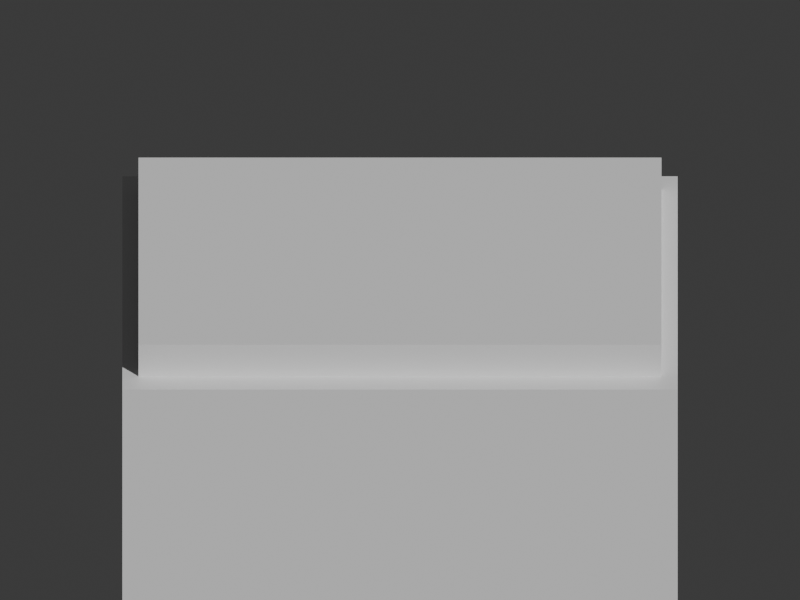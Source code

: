 # Source: woodwork_kotatsu.blend  (saved by Blender 5.2.45; exported with 4.5.12 LTS)
import bpy
from mathutils import Matrix  # noqa: F401  (used for matrix-valued properties, if any)

bpy.ops.wm.read_factory_settings(use_empty=True)
scene = bpy.context.scene
scene.name = 'Scene'

# ---- collections
col_collection = bpy.data.collections.new('Collection'); scene.collection.children.link(col_collection)

# ---- materials (node trees are filled in below, after node groups)
mat_wood2 = bpy.data.materials.new('wood2')
mat_wood2.diffuse_color = (0.7, 0.45, 0.22, 1.0)
mat_red = bpy.data.materials.new('red')
mat_red.diffuse_color = (0.78, 0.16, 0.13, 1.0)
mat_wood = bpy.data.materials.new('wood')
mat_wood.diffuse_color = (0.49, 0.27, 0.13, 1.0)

# ---- material node trees
mat_wood2.use_nodes = True; mat_wood2.node_tree.nodes.clear()
_N = mat_wood2.node_tree.nodes; _L = mat_wood2.node_tree.links
n0 = _N.new('ShaderNodeBsdfPrincipled'); n0.name = 'Principled BSDF'; n0.location = (-200, 100)
n0.inputs[10].default_value = 0.005
n1 = _N.new('ShaderNodeOutputMaterial'); n1.name = 'Material Output'; n1.location = (200, 100)
_L.new(n0.outputs[0], n1.inputs[0])
n1.is_active_output = True
mat_red.use_nodes = True; mat_red.node_tree.nodes.clear()
_N = mat_red.node_tree.nodes; _L = mat_red.node_tree.links
n0 = _N.new('ShaderNodeBsdfPrincipled'); n0.name = 'Principled BSDF'; n0.location = (-200, 100)
n0.inputs[10].default_value = 0.005
n1 = _N.new('ShaderNodeOutputMaterial'); n1.name = 'Material Output'; n1.location = (200, 100)
_L.new(n0.outputs[0], n1.inputs[0])
n1.is_active_output = True
mat_wood.use_nodes = True; mat_wood.node_tree.nodes.clear()
_N = mat_wood.node_tree.nodes; _L = mat_wood.node_tree.links
n0 = _N.new('ShaderNodeBsdfPrincipled'); n0.name = 'Principled BSDF'; n0.location = (-200, 100)
n0.inputs[10].default_value = 0.005
n1 = _N.new('ShaderNodeOutputMaterial'); n1.name = 'Material Output'; n1.location = (200, 100)
_L.new(n0.outputs[0], n1.inputs[0])
n1.is_active_output = True

# ---- world
world_world = bpy.data.worlds.new('World'); scene.world = world_world
world_world.use_nodes = True; world_world.node_tree.nodes.clear()
_N = world_world.node_tree.nodes; _L = world_world.node_tree.links
n0 = _N.new('ShaderNodeOutputWorld'); n0.name = 'World Output'; n0.location = (200, 100)
n1 = _N.new('ShaderNodeBackground'); n1.name = 'Background'; n1.location = (-200, 100)
n1.inputs[0].default_value = (0.05088, 0.05088, 0.05088, 1.0)
_L.new(n1.outputs[0], n0.inputs[0])
n0.is_active_output = True
world_world.color = (0.05088, 0.05088, 0.05088)
world_world.sun_shadow_jitter_overblur = 0.0

# ---- cameras
cam_camera = bpy.data.cameras.new('Camera')
cam_camera.type = 'ORTHO'
cam_camera.ortho_scale = 2.45

# ---- meshes
me_cube = bpy.data.meshes.new('Cube')
me_cube.from_pydata([(-0.73, -0.57, -0.07), (-0.73, -0.57, 0.07), (-0.73, 0.57, -0.07), (-0.73, 0.57, 0.07), (0.73, -0.57, -0.07), (0.73, -0.57, 0.07), (0.73, 0.57, -0.07), (0.73, 0.57, 0.07)], [], [(0, 1, 3, 2), (2, 3, 7, 6), (6, 7, 5, 4), (4, 5, 1, 0), (2, 6, 4, 0), (7, 3, 1, 5)])
_uv = me_cube.uv_layers.new(name='UVMap')
_uv.uv.foreach_set('vector', [0.375, 0.0, 0.625, 0.0, 0.625, 0.25, 0.375, 0.25, 0.375, 0.25, 0.625, 0.25, 0.625, 0.5, 0.375, 0.5, 0.375, 0.5, 0.625, 0.5, 0.625, 0.75, 0.375, 0.75, 0.375, 0.75, 0.625, 0.75, 0.625, 1.0, 0.375, 1.0, 0.125, 0.5, 0.375, 0.5, 0.375, 0.75, 0.125, 0.75, 0.625, 0.5, 0.875, 0.5, 0.875, 0.75, 0.625, 0.75])
me_cube.materials.append(mat_wood2)
me_cube.update()
me_cube_001 = bpy.data.meshes.new('Cube.001')
me_cube_001.from_pydata([(-0.775, -0.65, -0.35), (-0.775, -0.65, 0.35), (-0.775, 0.65, -0.35), (-0.775, 0.65, 0.35), (0.775, -0.65, -0.35), (0.775, -0.65, 0.35), (0.775, 0.65, -0.35), (0.775, 0.65, 0.35)], [], [(0, 1, 3, 2), (2, 3, 7, 6), (6, 7, 5, 4), (4, 5, 1, 0), (2, 6, 4, 0), (7, 3, 1, 5)])
_uv = me_cube_001.uv_layers.new(name='UVMap')
_uv.uv.foreach_set('vector', [0.375, 0.0, 0.625, 0.0, 0.625, 0.25, 0.375, 0.25, 0.375, 0.25, 0.625, 0.25, 0.625, 0.5, 0.375, 0.5, 0.375, 0.5, 0.625, 0.5, 0.625, 0.75, 0.375, 0.75, 0.375, 0.75, 0.625, 0.75, 0.625, 1.0, 0.375, 1.0, 0.125, 0.5, 0.375, 0.5, 0.375, 0.75, 0.125, 0.75, 0.625, 0.5, 0.875, 0.5, 0.875, 0.75, 0.625, 0.75])
me_cube_001.materials.append(mat_red)
me_cube_001.update()
me_cube_002 = bpy.data.meshes.new('Cube.002')
me_cube_002.from_pydata([(-0.07, -0.07, -0.13), (-0.07, -0.07, 0.13), (-0.07, 0.07, -0.13), (-0.07, 0.07, 0.13), (0.07, -0.07, -0.13), (0.07, -0.07, 0.13), (0.07, 0.07, -0.13), (0.07, 0.07, 0.13)], [], [(0, 1, 3, 2), (2, 3, 7, 6), (6, 7, 5, 4), (4, 5, 1, 0), (2, 6, 4, 0), (7, 3, 1, 5)])
_uv = me_cube_002.uv_layers.new(name='UVMap')
_uv.uv.foreach_set('vector', [0.375, 0.0, 0.625, 0.0, 0.625, 0.25, 0.375, 0.25, 0.375, 0.25, 0.625, 0.25, 0.625, 0.5, 0.375, 0.5, 0.375, 0.5, 0.625, 0.5, 0.625, 0.75, 0.375, 0.75, 0.375, 0.75, 0.625, 0.75, 0.625, 1.0, 0.375, 1.0, 0.125, 0.5, 0.375, 0.5, 0.375, 0.75, 0.125, 0.75, 0.625, 0.5, 0.875, 0.5, 0.875, 0.75, 0.625, 0.75])
me_cube_002.materials.append(mat_wood)
me_cube_002.update()
me_cube_003 = bpy.data.meshes.new('Cube.003')
me_cube_003.from_pydata([(-0.07, -0.07, -0.13), (-0.07, -0.07, 0.13), (-0.07, 0.07, -0.13), (-0.07, 0.07, 0.13), (0.07, -0.07, -0.13), (0.07, -0.07, 0.13), (0.07, 0.07, -0.13), (0.07, 0.07, 0.13)], [], [(0, 1, 3, 2), (2, 3, 7, 6), (6, 7, 5, 4), (4, 5, 1, 0), (2, 6, 4, 0), (7, 3, 1, 5)])
_uv = me_cube_003.uv_layers.new(name='UVMap')
_uv.uv.foreach_set('vector', [0.375, 0.0, 0.625, 0.0, 0.625, 0.25, 0.375, 0.25, 0.375, 0.25, 0.625, 0.25, 0.625, 0.5, 0.375, 0.5, 0.375, 0.5, 0.625, 0.5, 0.625, 0.75, 0.375, 0.75, 0.375, 0.75, 0.625, 0.75, 0.625, 1.0, 0.375, 1.0, 0.125, 0.5, 0.375, 0.5, 0.375, 0.75, 0.125, 0.75, 0.625, 0.5, 0.875, 0.5, 0.875, 0.75, 0.625, 0.75])
me_cube_003.materials.append(mat_wood)
me_cube_003.update()
me_cube_004 = bpy.data.meshes.new('Cube.004')
me_cube_004.from_pydata([(-0.07, -0.07, -0.13), (-0.07, -0.07, 0.13), (-0.07, 0.07, -0.13), (-0.07, 0.07, 0.13), (0.07, -0.07, -0.13), (0.07, -0.07, 0.13), (0.07, 0.07, -0.13), (0.07, 0.07, 0.13)], [], [(0, 1, 3, 2), (2, 3, 7, 6), (6, 7, 5, 4), (4, 5, 1, 0), (2, 6, 4, 0), (7, 3, 1, 5)])
_uv = me_cube_004.uv_layers.new(name='UVMap')
_uv.uv.foreach_set('vector', [0.375, 0.0, 0.625, 0.0, 0.625, 0.25, 0.375, 0.25, 0.375, 0.25, 0.625, 0.25, 0.625, 0.5, 0.375, 0.5, 0.375, 0.5, 0.625, 0.5, 0.625, 0.75, 0.375, 0.75, 0.375, 0.75, 0.625, 0.75, 0.625, 1.0, 0.375, 1.0, 0.125, 0.5, 0.375, 0.5, 0.375, 0.75, 0.125, 0.75, 0.625, 0.5, 0.875, 0.5, 0.875, 0.75, 0.625, 0.75])
me_cube_004.materials.append(mat_wood)
me_cube_004.update()
me_cube_005 = bpy.data.meshes.new('Cube.005')
me_cube_005.from_pydata([(-0.07, -0.07, -0.13), (-0.07, -0.07, 0.13), (-0.07, 0.07, -0.13), (-0.07, 0.07, 0.13), (0.07, -0.07, -0.13), (0.07, -0.07, 0.13), (0.07, 0.07, -0.13), (0.07, 0.07, 0.13)], [], [(0, 1, 3, 2), (2, 3, 7, 6), (6, 7, 5, 4), (4, 5, 1, 0), (2, 6, 4, 0), (7, 3, 1, 5)])
_uv = me_cube_005.uv_layers.new(name='UVMap')
_uv.uv.foreach_set('vector', [0.375, 0.0, 0.625, 0.0, 0.625, 0.25, 0.375, 0.25, 0.375, 0.25, 0.625, 0.25, 0.625, 0.5, 0.375, 0.5, 0.375, 0.5, 0.625, 0.5, 0.625, 0.75, 0.375, 0.75, 0.375, 0.75, 0.625, 0.75, 0.625, 1.0, 0.375, 1.0, 0.125, 0.5, 0.375, 0.5, 0.375, 0.75, 0.125, 0.75, 0.625, 0.5, 0.875, 0.5, 0.875, 0.75, 0.625, 0.75])
me_cube_005.materials.append(mat_wood)
me_cube_005.update()

# ---- objects
ob_kotatsu_top = bpy.data.objects.new('Kotatsu top', me_cube)
ob_kotatsu_quilt = bpy.data.objects.new('Kotatsu quilt', me_cube_001)
ob_kotatsu_short_leg = bpy.data.objects.new('Kotatsu short leg', me_cube_002)
ob_kotatsu_short_leg_001 = bpy.data.objects.new('Kotatsu short leg.001', me_cube_003)
ob_kotatsu_short_leg_002 = bpy.data.objects.new('Kotatsu short leg.002', me_cube_004)
ob_kotatsu_short_leg_003 = bpy.data.objects.new('Kotatsu short leg.003', me_cube_005)
ob_turntable_camera = bpy.data.objects.new('Turntable_Camera', cam_camera)

# ---- transforms, parenting, visibility, modifiers, constraints
ob_kotatsu_top.location = (0.0, 0.0, 0.9213)
ob_kotatsu_top.scale = (1.097, 1.097, 1.097)
ob_kotatsu_quilt.location = (0.0, 0.0, 0.5045)
ob_kotatsu_quilt.scale = (1.097, 1.097, 1.097)
ob_kotatsu_short_leg.location = (-0.5374, -0.3948, 0.1426)
ob_kotatsu_short_leg.scale = (1.097, 1.097, 1.097)
ob_kotatsu_short_leg_001.location = (-0.5374, 0.3948, 0.1426)
ob_kotatsu_short_leg_001.scale = (1.097, 1.097, 1.097)
ob_kotatsu_short_leg_002.location = (0.5374, -0.3948, 0.1426)
ob_kotatsu_short_leg_002.scale = (1.097, 1.097, 1.097)
ob_kotatsu_short_leg_003.location = (0.5374, 0.3948, 0.1426)
ob_kotatsu_short_leg_003.scale = (1.097, 1.097, 1.097)
ob_turntable_camera.location = (2.817e-16, -4.6, 3.2)
ob_turntable_camera.rotation_euler = (1.095, 3.154e-24, 6.123e-17)

# ---- collection membership
col_collection.objects.link(ob_kotatsu_top)
col_collection.objects.link(ob_kotatsu_quilt)
col_collection.objects.link(ob_kotatsu_short_leg)
col_collection.objects.link(ob_kotatsu_short_leg_001)
col_collection.objects.link(ob_kotatsu_short_leg_002)
col_collection.objects.link(ob_kotatsu_short_leg_003)
col_collection.objects.link(ob_turntable_camera)

# ---- scene / render settings (as saved in the file)
scene.camera = ob_turntable_camera
scene.frame_start = 1; scene.frame_end = 144; scene.frame_set(144)
scene.render.engine = 'BLENDER_WORKBENCH'
scene.render.resolution_x = 400
scene.render.resolution_y = 300
scene.render.bake_bias = 0.0
scene.render.bake_samples = 0
scene.render.compositor_device = 'GPU'
scene.eevee.use_volume_custom_range = False
scene.eevee.fast_gi_thickness_near = 0.1
scene.eevee.fast_gi_thickness_far = 0.0
scene.eevee.ray_tracing_options.screen_trace_thickness = 0.1
bpy.context.view_layer.update()

# ---- added for rendering (the .blend has no usable light): sun
light_auto_sun = bpy.data.lights.new('AutoSun', 'SUN')
light_auto_sun.energy = 3.0
light_auto_sun.angle = 0.0523599
ob_auto_sun = bpy.data.objects.new('AutoSun', light_auto_sun)
scene.collection.objects.link(ob_auto_sun)
ob_auto_sun.rotation_euler = (0.872665, 0.174533, 0.523599)
bpy.context.view_layer.update()
